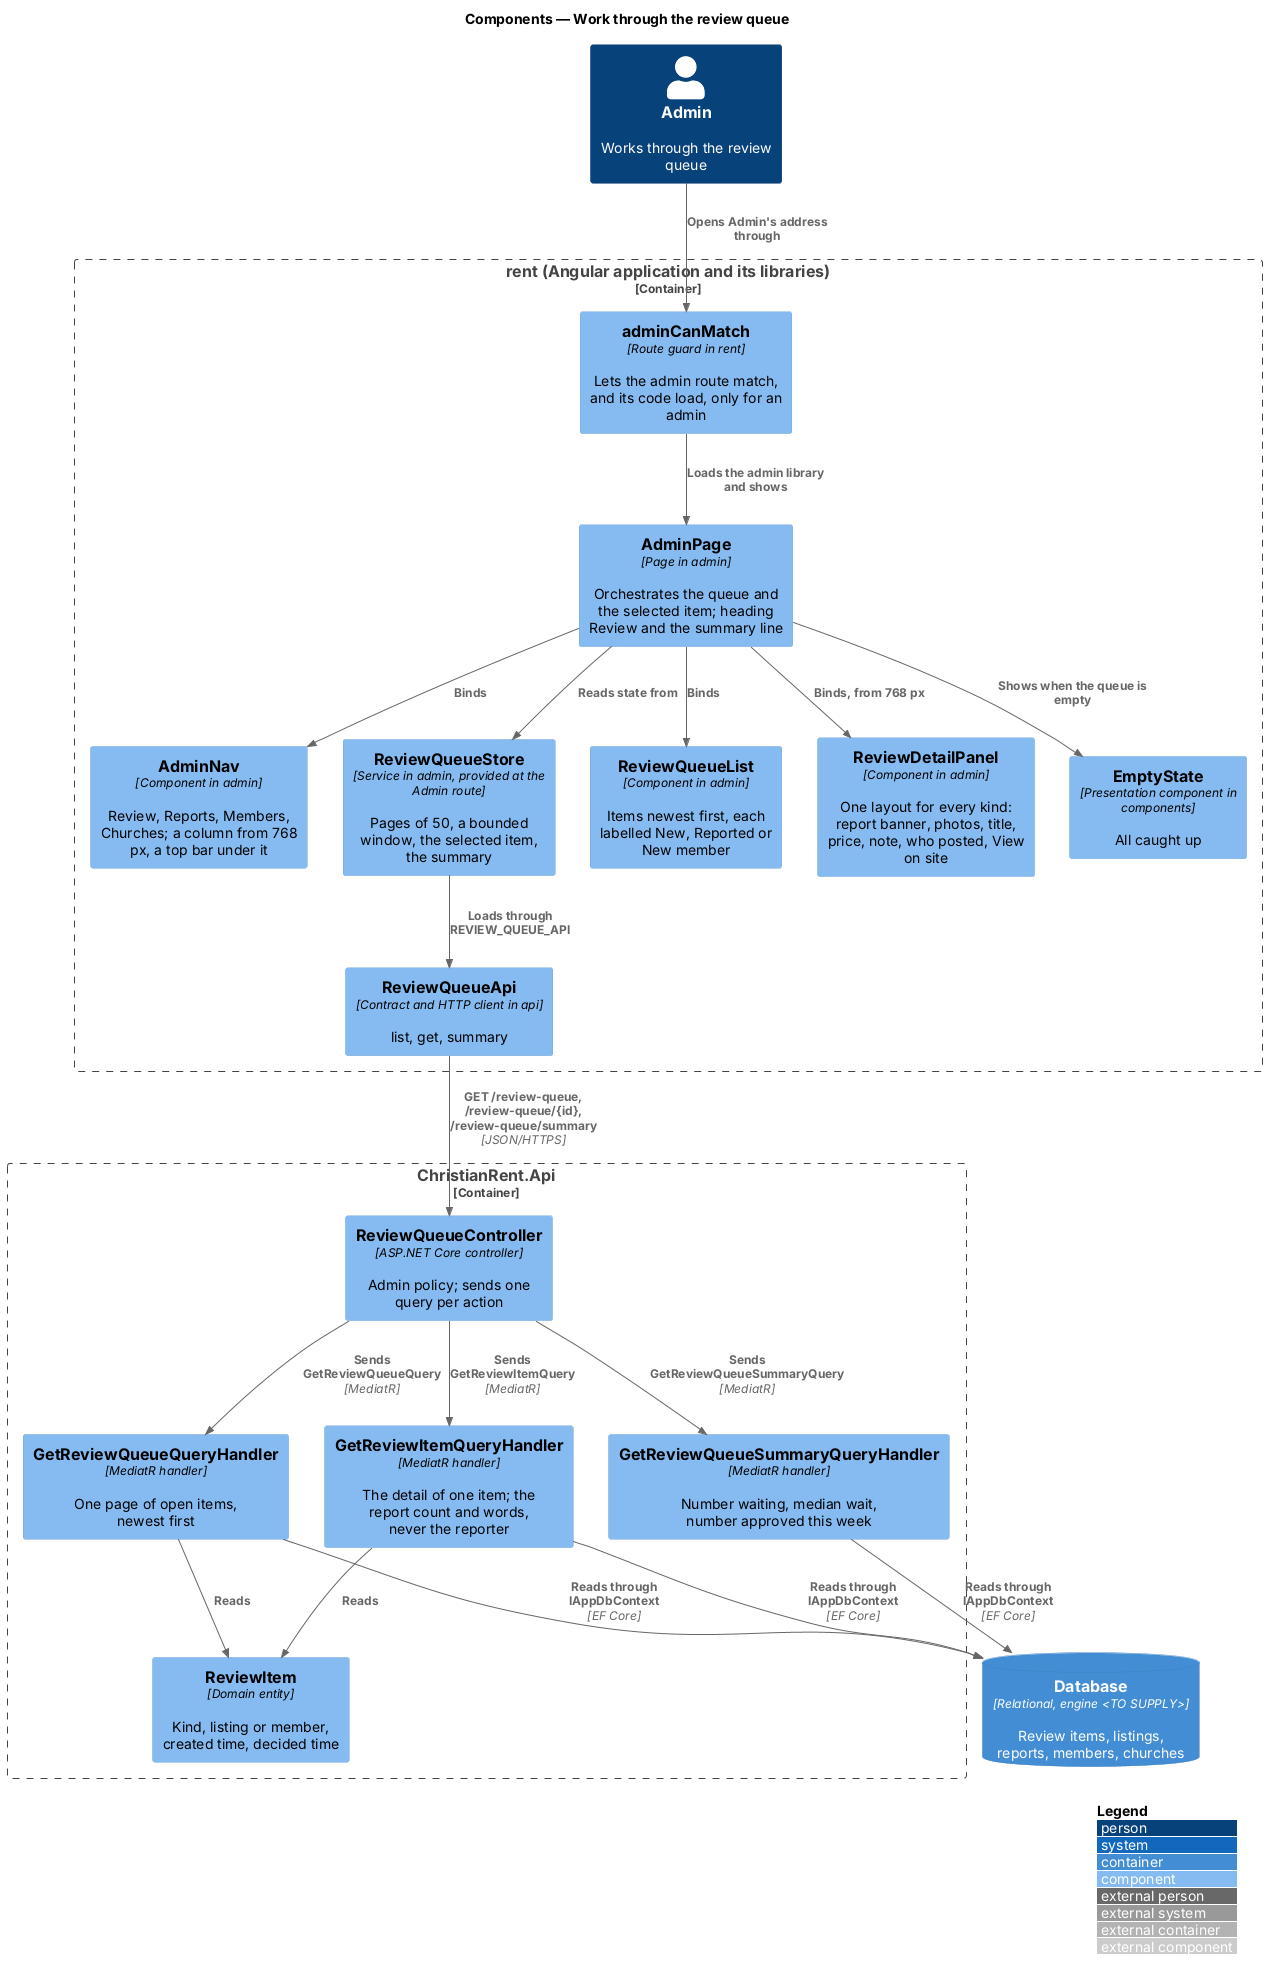

The diagram above was rendered by PlantUML. Its source (embedded in the PNG):
@startuml
!include <C4/C4_Component>
LAYOUT_WITH_LEGEND()
title Components — Work through the review queue

Person(admin, "Admin", "Works through the review queue")
Container_Boundary(rent, "rent (Angular application and its libraries)") {
  Component(guard, "adminCanMatch", "Route guard in rent", "Lets the admin route match, and its code load, only for an admin")
  Component(page, "AdminPage", "Page in admin", "Orchestrates the queue and the selected item; heading Review and the summary line")
  Component(nav, "AdminNav", "Component in admin", "Review, Reports, Members, Churches; a column from 768 px, a top bar under it")
  Component(store, "ReviewQueueStore", "Service in admin, provided at the Admin route", "Pages of 50, a bounded window, the selected item, the summary")
  Component(list, "ReviewQueueList", "Component in admin", "Items newest first, each labelled New, Reported or New member")
  Component(panel, "ReviewDetailPanel", "Component in admin", "One layout for every kind: report banner, photos, title, price, note, who posted, View on site")
  Component(empty, "EmptyState", "Presentation component in components", "All caught up")
  Component(client, "ReviewQueueApi", "Contract and HTTP client in api", "list, get, summary")
}
Container_Boundary(api, "ChristianRent.Api") {
  Component(ctrl, "ReviewQueueController", "ASP.NET Core controller", "Admin policy; sends one query per action")
  Component(queue, "GetReviewQueueQueryHandler", "MediatR handler", "One page of open items, newest first")
  Component(item, "GetReviewItemQueryHandler", "MediatR handler", "The detail of one item; the report count and words, never the reporter")
  Component(summary, "GetReviewQueueSummaryQueryHandler", "MediatR handler", "Number waiting, median wait, number approved this week")
  Component(entity, "ReviewItem", "Domain entity", "Kind, listing or member, created time, decided time")
}
ContainerDb(db, "Database", "Relational, engine <TO SUPPLY>", "Review items, listings, reports, members, churches")

Rel(admin, guard, "Opens Admin's address through")
Rel(guard, page, "Loads the admin library and shows")
Rel(page, store, "Reads state from")
Rel(page, nav, "Binds")
Rel(page, list, "Binds")
Rel(page, panel, "Binds, from 768 px")
Rel(page, empty, "Shows when the queue is empty")
Rel(store, client, "Loads through REVIEW_QUEUE_API")
Rel(client, ctrl, "GET /review-queue, /review-queue/{id}, /review-queue/summary", "JSON/HTTPS")
Rel(ctrl, queue, "Sends GetReviewQueueQuery", "MediatR")
Rel(ctrl, item, "Sends GetReviewItemQuery", "MediatR")
Rel(ctrl, summary, "Sends GetReviewQueueSummaryQuery", "MediatR")
Rel(summary, db, "Reads through IAppDbContext", "EF Core")
Rel(queue, entity, "Reads")
Rel(item, entity, "Reads")
Rel(queue, db, "Reads through IAppDbContext", "EF Core")
Rel(item, db, "Reads through IAppDbContext", "EF Core")
@enduml